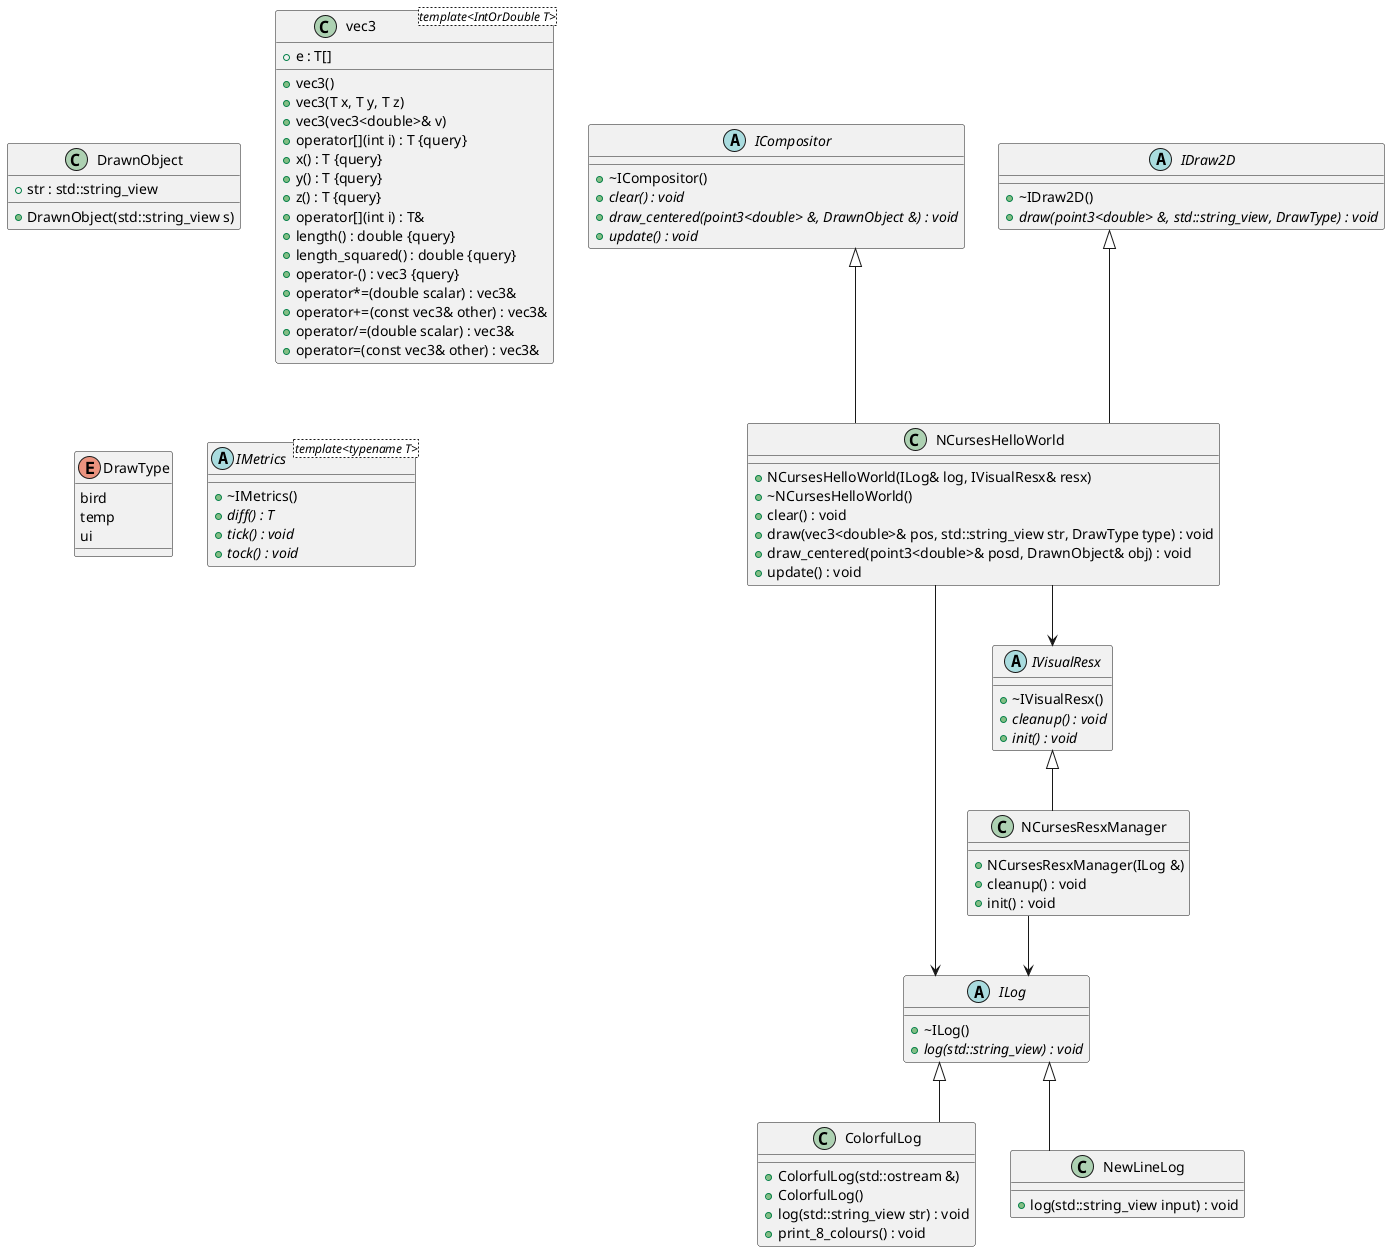

The diagram above was rendered by PlantUML. Its source (embedded in the PNG):
@startuml
!include style.puml





/' Objects '/

class ColorfulLog {
	+ColorfulLog(std::ostream &)
	+ColorfulLog()
	+log(std::string_view str) : void
	+print_8_colours() : void
}


class DrawnObject {
	+DrawnObject(std::string_view s)
	+str : std::string_view
}


class NCursesHelloWorld {
	+NCursesHelloWorld(ILog& log, IVisualResx& resx)
	+~NCursesHelloWorld()
	+clear() : void
	+draw(vec3<double>& pos, std::string_view str, DrawType type) : void
	+draw_centered(point3<double>& posd, DrawnObject& obj) : void
	+update() : void
}


class NCursesResxManager {
	+NCursesResxManager(ILog &)
	+cleanup() : void
	+init() : void
}


class NewLineLog {
	+log(std::string_view input) : void
}


class vec3 <template<IntOrDouble T>> {
	+vec3()
	+vec3(T x, T y, T z)
	+vec3(vec3<double>& v)
	+operator[](int i) : T {query}
	+x() : T {query}
	+y() : T {query}
	+z() : T {query}
	+operator[](int i) : T&
	+e : T[]
	+length() : double {query}
	+length_squared() : double {query}
	+operator-() : vec3 {query}
	+operator*=(double scalar) : vec3&
	+operator+=(const vec3& other) : vec3&
	+operator/=(double scalar) : vec3&
	+operator=(const vec3& other) : vec3&
}


enum DrawType {
	bird
	temp
	ui
}


abstract class ICompositor {
	+~ICompositor()
	+{abstract} clear() : void
	+{abstract} draw_centered(point3<double> &, DrawnObject &) : void
	+{abstract} update() : void
}


abstract class IDraw2D {
	+~IDraw2D()
	+{abstract} draw(point3<double> &, std::string_view, DrawType) : void
}


abstract class ILog {
	+~ILog()
	+{abstract} log(std::string_view) : void
}


abstract class IMetrics <template<typename T>> {
	+~IMetrics()
	+{abstract} diff() : T
	+{abstract} tick() : void
	+{abstract} tock() : void
}


abstract class IVisualResx {
	+~IVisualResx()
	+{abstract} cleanup() : void
	+{abstract} init() : void
}





/' Inheritance relationships '/

ICompositor <|-- NCursesHelloWorld


IDraw2D <|-- NCursesHelloWorld


ILog <|-- ColorfulLog


ILog <|-- NewLineLog


IVisualResx <|-- NCursesResxManager





/' Aggregation relationships '/

NCursesHelloWorld --> ILog


NCursesHelloWorld --> IVisualResx


NCursesResxManager --> ILog






/' Nested objects '/



@enduml